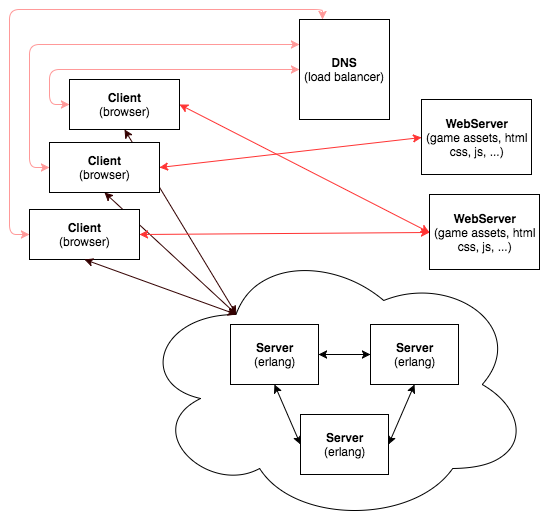

The diagram above was exported from draw.io. Its source (the exported page's mxGraphModel, read from the mxfile embedded in the PNG):
<mxGraphModel dx="954" dy="699" grid="1" gridSize="10" guides="1" tooltips="1" connect="1" arrows="1" fold="1" page="1" pageScale="1" pageWidth="850" pageHeight="1100" background="#ffffff" math="0" shadow="0">
  <root>
    <mxCell id="0" />
    <mxCell id="1" parent="0" />
    <mxCell id="d280e0fc755488-19" value="" style="endArrow=classic;startArrow=classic;html=1;exitX=0.5;exitY=1;entryX=0.25;entryY=0.25;entryPerimeter=0;strokeColor=#330000;" edge="1" parent="1" source="d280e0fc755488-2" target="d280e0fc755488-4">
      <mxGeometry x="195" y="270" width="50" height="50" as="geometry">
        <mxPoint x="205" y="203" as="sourcePoint" />
        <mxPoint x="300" y="363" as="targetPoint" />
      </mxGeometry>
    </mxCell>
    <mxCell id="d280e0fc755488-18" value="" style="endArrow=classic;startArrow=classic;html=1;exitX=0.5;exitY=1;entryX=0.25;entryY=0.25;entryPerimeter=0;strokeColor=#330000;" edge="1" parent="1" source="d280e0fc755488-3" target="d280e0fc755488-4">
      <mxGeometry x="185" y="260" width="50" height="50" as="geometry">
        <mxPoint x="185" y="260" as="sourcePoint" />
        <mxPoint x="300" y="363" as="targetPoint" />
      </mxGeometry>
    </mxCell>
    <mxCell id="d280e0fc755488-1" value="&lt;b&gt;Client&lt;/b&gt;&lt;div&gt;(browser)&lt;/div&gt;" style="html=1;" vertex="1" parent="1">
      <mxGeometry x="120" y="210" width="110" height="50" as="geometry" />
    </mxCell>
    <mxCell id="d280e0fc755488-2" value="&lt;b&gt;Client&lt;/b&gt;&lt;div&gt;(browser)&lt;/div&gt;" style="html=1;" vertex="1" parent="1">
      <mxGeometry x="160" y="80" width="110" height="50" as="geometry" />
    </mxCell>
    <mxCell id="d280e0fc755488-3" value="&lt;b&gt;Client&lt;/b&gt;&lt;div&gt;(browser)&lt;/div&gt;" style="html=1;" vertex="1" parent="1">
      <mxGeometry x="140" y="143" width="110" height="50" as="geometry" />
    </mxCell>
    <mxCell id="d280e0fc755488-4" value="" style="ellipse;shape=cloud;whiteSpace=wrap;html=1;" vertex="1" parent="1">
      <mxGeometry x="228" y="245" width="394" height="280" as="geometry" />
    </mxCell>
    <mxCell id="d280e0fc755488-5" value="&lt;b&gt;DNS&lt;/b&gt;&lt;div&gt;(load balancer)&lt;/div&gt;" style="html=1;" vertex="1" parent="1">
      <mxGeometry x="390" y="20" width="90" height="100" as="geometry" />
    </mxCell>
    <mxCell id="d280e0fc755488-6" value="&lt;b&gt;WebServer&lt;/b&gt;&lt;div&gt;(game assets, html&lt;/div&gt;&lt;div&gt;css, js, ...)&lt;/div&gt;" style="html=1;" vertex="1" parent="1">
      <mxGeometry x="512" y="100" width="110" height="75" as="geometry" />
    </mxCell>
    <mxCell id="d280e0fc755488-12" value="&lt;b&gt;WebServer&lt;/b&gt;&lt;div&gt;(game assets, html&lt;/div&gt;&lt;div&gt;css, js, ...)&lt;/div&gt;" style="html=1;" vertex="1" parent="1">
      <mxGeometry x="520" y="195" width="110" height="75" as="geometry" />
    </mxCell>
    <mxCell id="d280e0fc755488-14" value="" style="endArrow=classic;startArrow=classic;html=1;exitX=1;exitY=0.5;entryX=0;entryY=0.5;strokeColor=#FF3333;" edge="1" parent="1" source="d280e0fc755488-2" target="d280e0fc755488-12">
      <mxGeometry x="280" y="80" width="50" height="50" as="geometry">
        <mxPoint x="280" y="115" as="sourcePoint" />
        <mxPoint x="400" y="80" as="targetPoint" />
      </mxGeometry>
    </mxCell>
    <mxCell id="d280e0fc755488-17" value="" style="endArrow=classic;startArrow=classic;html=1;exitX=0.5;exitY=1;entryX=0.25;entryY=0.25;entryPerimeter=0;strokeColor=#330000;" edge="1" parent="1" source="d280e0fc755488-1" target="d280e0fc755488-4">
      <mxGeometry width="50" height="50" relative="1" as="geometry">
        <mxPoint x="190" y="320" as="sourcePoint" />
        <mxPoint x="240" y="270" as="targetPoint" />
      </mxGeometry>
    </mxCell>
    <mxCell id="d280e0fc755488-20" value="" style="endArrow=classic;startArrow=classic;html=1;exitX=0;exitY=0.5;entryX=0;entryY=0.5;strokeColor=#FF9999;" edge="1" parent="1" source="d280e0fc755488-2" target="d280e0fc755488-5">
      <mxGeometry x="290" y="90" width="50" height="50" as="geometry">
        <mxPoint x="280" y="115" as="sourcePoint" />
        <mxPoint x="560" y="236" as="targetPoint" />
        <Array as="points">
          <mxPoint x="140" y="105" />
          <mxPoint x="140" y="70" />
          <mxPoint x="270" y="70" />
        </Array>
      </mxGeometry>
    </mxCell>
    <mxCell id="d280e0fc755488-21" value="" style="endArrow=classic;startArrow=classic;html=1;exitX=0;exitY=0.5;entryX=0;entryY=0.25;strokeColor=#FF9999;" edge="1" parent="1" source="d280e0fc755488-3" target="d280e0fc755488-5">
      <mxGeometry x="60" y="80" width="50" height="50" as="geometry">
        <mxPoint x="50" y="105" as="sourcePoint" />
        <mxPoint x="330" y="226" as="targetPoint" />
        <Array as="points">
          <mxPoint x="120" y="168" />
          <mxPoint x="120" y="45" />
        </Array>
      </mxGeometry>
    </mxCell>
    <mxCell id="d280e0fc755488-22" value="" style="endArrow=classic;startArrow=classic;html=1;exitX=0;exitY=0.5;entryX=0.25;entryY=0;strokeColor=#FF9999;" edge="1" parent="1" source="d280e0fc755488-1" target="d280e0fc755488-5">
      <mxGeometry x="45" y="108" width="50" height="50" as="geometry">
        <mxPoint x="35" y="133" as="sourcePoint" />
        <mxPoint x="315" y="254" as="targetPoint" />
        <Array as="points">
          <mxPoint x="100" y="235" />
          <mxPoint x="100" y="10" />
          <mxPoint x="413" y="10" />
        </Array>
      </mxGeometry>
    </mxCell>
    <mxCell id="d280e0fc755488-23" value="" style="endArrow=classic;startArrow=classic;html=1;exitX=1;exitY=0.5;entryX=0;entryY=0.5;strokeColor=#FF3333;" edge="1" parent="1" source="d280e0fc755488-3" target="d280e0fc755488-6">
      <mxGeometry x="290" y="90" width="50" height="50" as="geometry">
        <mxPoint x="280" y="115" as="sourcePoint" />
        <mxPoint x="560" y="236" as="targetPoint" />
      </mxGeometry>
    </mxCell>
    <mxCell id="d280e0fc755488-24" value="" style="endArrow=classic;startArrow=classic;html=1;exitX=1;exitY=0.5;entryX=0;entryY=0.5;strokeColor=#FF3333;" edge="1" parent="1" source="d280e0fc755488-1" target="d280e0fc755488-12">
      <mxGeometry x="300" y="100" width="50" height="50" as="geometry">
        <mxPoint x="260" y="178" as="sourcePoint" />
        <mxPoint x="540" y="141" as="targetPoint" />
      </mxGeometry>
    </mxCell>
    <mxCell id="d280e0fc755488-25" value="&lt;b&gt;Server&lt;/b&gt;&lt;div&gt;(erlang)&lt;/div&gt;" style="html=1;" vertex="1" parent="1">
      <mxGeometry x="321" y="325" width="88" height="60" as="geometry" />
    </mxCell>
    <mxCell id="d280e0fc755488-27" value="&lt;b&gt;Server&lt;/b&gt;&lt;div&gt;(erlang)&lt;/div&gt;" style="html=1;" vertex="1" parent="1">
      <mxGeometry x="461" y="325" width="88" height="60" as="geometry" />
    </mxCell>
    <mxCell id="d280e0fc755488-28" value="&lt;b&gt;Server&lt;/b&gt;&lt;div&gt;(erlang)&lt;/div&gt;" style="html=1;" vertex="1" parent="1">
      <mxGeometry x="391" y="415" width="88" height="60" as="geometry" />
    </mxCell>
    <mxCell id="d280e0fc755488-29" value="" style="endArrow=classic;startArrow=classic;html=1;exitX=0.5;exitY=1;entryX=0;entryY=0.5;" edge="1" parent="1" source="d280e0fc755488-25" target="d280e0fc755488-28">
      <mxGeometry x="305" y="430" width="50" height="50" as="geometry">
        <mxPoint x="305" y="430" as="sourcePoint" />
        <mxPoint x="420" y="523" as="targetPoint" />
      </mxGeometry>
    </mxCell>
    <mxCell id="d280e0fc755488-30" value="" style="endArrow=classic;startArrow=classic;html=1;exitX=1;exitY=0.5;entryX=0;entryY=0.5;" edge="1" parent="1" source="d280e0fc755488-25" target="d280e0fc755488-27">
      <mxGeometry x="315" y="440" width="50" height="50" as="geometry">
        <mxPoint x="354" y="450" as="sourcePoint" />
        <mxPoint x="391" y="520" as="targetPoint" />
      </mxGeometry>
    </mxCell>
    <mxCell id="d280e0fc755488-31" value="" style="endArrow=classic;startArrow=classic;html=1;exitX=1;exitY=0.5;entryX=0.5;entryY=1;" edge="1" parent="1" source="d280e0fc755488-28" target="d280e0fc755488-27">
      <mxGeometry x="326" y="425" width="50" height="50" as="geometry">
        <mxPoint x="399" y="395" as="sourcePoint" />
        <mxPoint x="481" y="395" as="targetPoint" />
      </mxGeometry>
    </mxCell>
  </root>
</mxGraphModel>